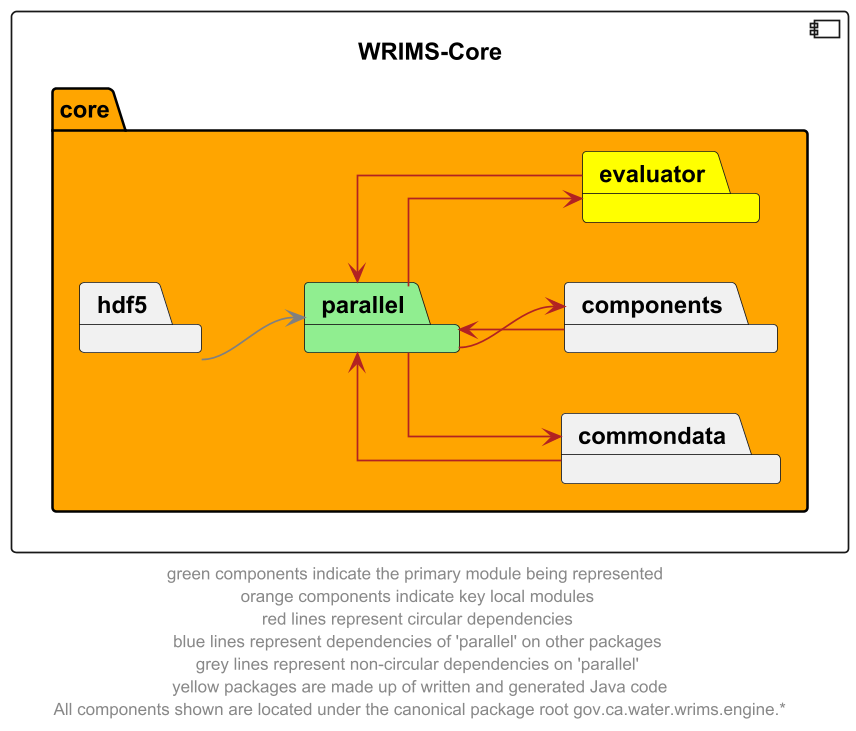

The diagram above was rendered by PlantUML. Its source (embedded in the PNG):
@startuml
left to right direction
skinparam linetype ortho

component wrims_core as "WRIMS-Core" {
    package core #orange {
        package parallel #lightgreen
        package commondata
        package components
        package evaluator #yellow
        package hdf5
    }
}

parallel -->  evaluator #firebrick
evaluator --> parallel #firebrick
parallel -->  commondata #firebrick
commondata --> parallel #firebrick
parallel -->  components #firebrick
components --> parallel #firebrick

hdf5 --> parallel #grey

' The following relationships are hidden and used to format the diagram. They do not represent actual dependencies.
'debug -r[hidden]-> evaluator

footer "green components indicate the primary module being represented \n orange components indicate key local modules \n red lines represent circular dependencies \n blue lines represent dependencies of 'parallel' on other packages \n grey lines represent non-circular dependencies on 'parallel' \n yellow packages are made up of written and generated Java code\n All components shown are located under the canonical package root gov.ca.water.wrims.engine.*"
@enduml